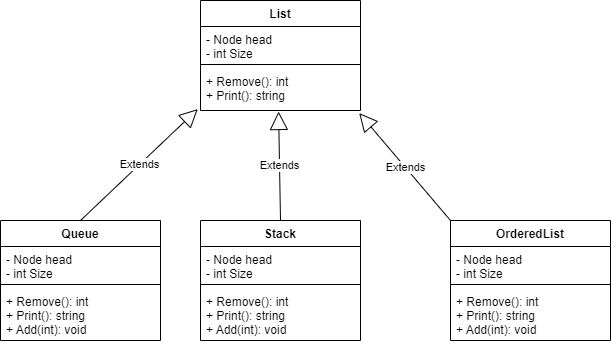

The diagram above was exported from draw.io. Its source (the exported page's mxGraphModel, read from the mxfile embedded in the PNG):
<mxGraphModel dx="1050" dy="549" grid="1" gridSize="10" guides="1" tooltips="1" connect="1" arrows="1" fold="1" page="1" pageScale="1" pageWidth="850" pageHeight="1100" math="0" shadow="0">
  <root>
    <mxCell id="0" />
    <mxCell id="1" parent="0" />
    <mxCell id="OUsjpiXgpXW3cjA6FewZ-1" value="List" style="swimlane;fontStyle=1;align=center;verticalAlign=top;childLayout=stackLayout;horizontal=1;startSize=26;horizontalStack=0;resizeParent=1;resizeParentMax=0;resizeLast=0;collapsible=1;marginBottom=0;" vertex="1" parent="1">
      <mxGeometry x="360" y="70" width="160" height="110" as="geometry" />
    </mxCell>
    <mxCell id="OUsjpiXgpXW3cjA6FewZ-2" value="- Node head&#10;- int Size" style="text;strokeColor=none;fillColor=none;align=left;verticalAlign=top;spacingLeft=4;spacingRight=4;overflow=hidden;rotatable=0;points=[[0,0.5],[1,0.5]];portConstraint=eastwest;" vertex="1" parent="OUsjpiXgpXW3cjA6FewZ-1">
      <mxGeometry y="26" width="160" height="34" as="geometry" />
    </mxCell>
    <mxCell id="OUsjpiXgpXW3cjA6FewZ-3" value="" style="line;strokeWidth=1;fillColor=none;align=left;verticalAlign=middle;spacingTop=-1;spacingLeft=3;spacingRight=3;rotatable=0;labelPosition=right;points=[];portConstraint=eastwest;strokeColor=inherit;" vertex="1" parent="OUsjpiXgpXW3cjA6FewZ-1">
      <mxGeometry y="60" width="160" height="8" as="geometry" />
    </mxCell>
    <mxCell id="OUsjpiXgpXW3cjA6FewZ-4" value="+ Remove(): int&#10;+ Print(): string" style="text;strokeColor=none;fillColor=none;align=left;verticalAlign=top;spacingLeft=4;spacingRight=4;overflow=hidden;rotatable=0;points=[[0,0.5],[1,0.5]];portConstraint=eastwest;" vertex="1" parent="OUsjpiXgpXW3cjA6FewZ-1">
      <mxGeometry y="68" width="160" height="42" as="geometry" />
    </mxCell>
    <mxCell id="OUsjpiXgpXW3cjA6FewZ-5" value="Queue" style="swimlane;fontStyle=1;align=center;verticalAlign=top;childLayout=stackLayout;horizontal=1;startSize=26;horizontalStack=0;resizeParent=1;resizeParentMax=0;resizeLast=0;collapsible=1;marginBottom=0;" vertex="1" parent="1">
      <mxGeometry x="160" y="290" width="160" height="120" as="geometry" />
    </mxCell>
    <mxCell id="OUsjpiXgpXW3cjA6FewZ-6" value="- Node head&#10;- int Size" style="text;strokeColor=none;fillColor=none;align=left;verticalAlign=top;spacingLeft=4;spacingRight=4;overflow=hidden;rotatable=0;points=[[0,0.5],[1,0.5]];portConstraint=eastwest;" vertex="1" parent="OUsjpiXgpXW3cjA6FewZ-5">
      <mxGeometry y="26" width="160" height="34" as="geometry" />
    </mxCell>
    <mxCell id="OUsjpiXgpXW3cjA6FewZ-7" value="" style="line;strokeWidth=1;fillColor=none;align=left;verticalAlign=middle;spacingTop=-1;spacingLeft=3;spacingRight=3;rotatable=0;labelPosition=right;points=[];portConstraint=eastwest;strokeColor=inherit;" vertex="1" parent="OUsjpiXgpXW3cjA6FewZ-5">
      <mxGeometry y="60" width="160" height="8" as="geometry" />
    </mxCell>
    <mxCell id="OUsjpiXgpXW3cjA6FewZ-8" value="+ Remove(): int&#10;+ Print(): string&#10;+ Add(int): void" style="text;strokeColor=none;fillColor=none;align=left;verticalAlign=top;spacingLeft=4;spacingRight=4;overflow=hidden;rotatable=0;points=[[0,0.5],[1,0.5]];portConstraint=eastwest;" vertex="1" parent="OUsjpiXgpXW3cjA6FewZ-5">
      <mxGeometry y="68" width="160" height="52" as="geometry" />
    </mxCell>
    <mxCell id="OUsjpiXgpXW3cjA6FewZ-9" value="Stack" style="swimlane;fontStyle=1;align=center;verticalAlign=top;childLayout=stackLayout;horizontal=1;startSize=26;horizontalStack=0;resizeParent=1;resizeParentMax=0;resizeLast=0;collapsible=1;marginBottom=0;" vertex="1" parent="1">
      <mxGeometry x="360" y="290" width="160" height="120" as="geometry" />
    </mxCell>
    <mxCell id="OUsjpiXgpXW3cjA6FewZ-10" value="- Node head&#10;- int Size" style="text;strokeColor=none;fillColor=none;align=left;verticalAlign=top;spacingLeft=4;spacingRight=4;overflow=hidden;rotatable=0;points=[[0,0.5],[1,0.5]];portConstraint=eastwest;" vertex="1" parent="OUsjpiXgpXW3cjA6FewZ-9">
      <mxGeometry y="26" width="160" height="34" as="geometry" />
    </mxCell>
    <mxCell id="OUsjpiXgpXW3cjA6FewZ-11" value="" style="line;strokeWidth=1;fillColor=none;align=left;verticalAlign=middle;spacingTop=-1;spacingLeft=3;spacingRight=3;rotatable=0;labelPosition=right;points=[];portConstraint=eastwest;strokeColor=inherit;" vertex="1" parent="OUsjpiXgpXW3cjA6FewZ-9">
      <mxGeometry y="60" width="160" height="8" as="geometry" />
    </mxCell>
    <mxCell id="OUsjpiXgpXW3cjA6FewZ-12" value="+ Remove(): int&#10;+ Print(): string&#10;+ Add(int): void" style="text;strokeColor=none;fillColor=none;align=left;verticalAlign=top;spacingLeft=4;spacingRight=4;overflow=hidden;rotatable=0;points=[[0,0.5],[1,0.5]];portConstraint=eastwest;" vertex="1" parent="OUsjpiXgpXW3cjA6FewZ-9">
      <mxGeometry y="68" width="160" height="52" as="geometry" />
    </mxCell>
    <mxCell id="OUsjpiXgpXW3cjA6FewZ-13" value="OrderedList" style="swimlane;fontStyle=1;align=center;verticalAlign=top;childLayout=stackLayout;horizontal=1;startSize=26;horizontalStack=0;resizeParent=1;resizeParentMax=0;resizeLast=0;collapsible=1;marginBottom=0;" vertex="1" parent="1">
      <mxGeometry x="610" y="290" width="160" height="120" as="geometry" />
    </mxCell>
    <mxCell id="OUsjpiXgpXW3cjA6FewZ-14" value="- Node head&#10;- int Size" style="text;strokeColor=none;fillColor=none;align=left;verticalAlign=top;spacingLeft=4;spacingRight=4;overflow=hidden;rotatable=0;points=[[0,0.5],[1,0.5]];portConstraint=eastwest;" vertex="1" parent="OUsjpiXgpXW3cjA6FewZ-13">
      <mxGeometry y="26" width="160" height="34" as="geometry" />
    </mxCell>
    <mxCell id="OUsjpiXgpXW3cjA6FewZ-15" value="" style="line;strokeWidth=1;fillColor=none;align=left;verticalAlign=middle;spacingTop=-1;spacingLeft=3;spacingRight=3;rotatable=0;labelPosition=right;points=[];portConstraint=eastwest;strokeColor=inherit;" vertex="1" parent="OUsjpiXgpXW3cjA6FewZ-13">
      <mxGeometry y="60" width="160" height="8" as="geometry" />
    </mxCell>
    <mxCell id="OUsjpiXgpXW3cjA6FewZ-16" value="+ Remove(): int&#10;+ Print(): string&#10;+ Add(int): void" style="text;strokeColor=none;fillColor=none;align=left;verticalAlign=top;spacingLeft=4;spacingRight=4;overflow=hidden;rotatable=0;points=[[0,0.5],[1,0.5]];portConstraint=eastwest;" vertex="1" parent="OUsjpiXgpXW3cjA6FewZ-13">
      <mxGeometry y="68" width="160" height="52" as="geometry" />
    </mxCell>
    <mxCell id="OUsjpiXgpXW3cjA6FewZ-17" value="Extends" style="endArrow=block;endSize=16;endFill=0;html=1;rounded=0;entryX=-0.017;entryY=0.967;entryDx=0;entryDy=0;entryPerimeter=0;exitX=0.5;exitY=0;exitDx=0;exitDy=0;" edge="1" parent="1" source="OUsjpiXgpXW3cjA6FewZ-5" target="OUsjpiXgpXW3cjA6FewZ-4">
      <mxGeometry width="160" relative="1" as="geometry">
        <mxPoint x="340" y="290" as="sourcePoint" />
        <mxPoint x="500" y="290" as="targetPoint" />
      </mxGeometry>
    </mxCell>
    <mxCell id="OUsjpiXgpXW3cjA6FewZ-18" value="Extends" style="endArrow=block;endSize=16;endFill=0;html=1;rounded=0;entryX=0.488;entryY=1.024;entryDx=0;entryDy=0;entryPerimeter=0;exitX=0.5;exitY=0;exitDx=0;exitDy=0;" edge="1" parent="1" source="OUsjpiXgpXW3cjA6FewZ-9" target="OUsjpiXgpXW3cjA6FewZ-4">
      <mxGeometry width="160" relative="1" as="geometry">
        <mxPoint x="250" y="300" as="sourcePoint" />
        <mxPoint x="367.28" y="188.61400000000003" as="targetPoint" />
      </mxGeometry>
    </mxCell>
    <mxCell id="OUsjpiXgpXW3cjA6FewZ-19" value="Extends" style="endArrow=block;endSize=16;endFill=0;html=1;rounded=0;entryX=0.992;entryY=1.062;entryDx=0;entryDy=0;entryPerimeter=0;exitX=0;exitY=0;exitDx=0;exitDy=0;" edge="1" parent="1" source="OUsjpiXgpXW3cjA6FewZ-13" target="OUsjpiXgpXW3cjA6FewZ-4">
      <mxGeometry width="160" relative="1" as="geometry">
        <mxPoint x="460" y="300" as="sourcePoint" />
        <mxPoint x="448.0799999999999" y="191.00800000000004" as="targetPoint" />
      </mxGeometry>
    </mxCell>
  </root>
</mxGraphModel>